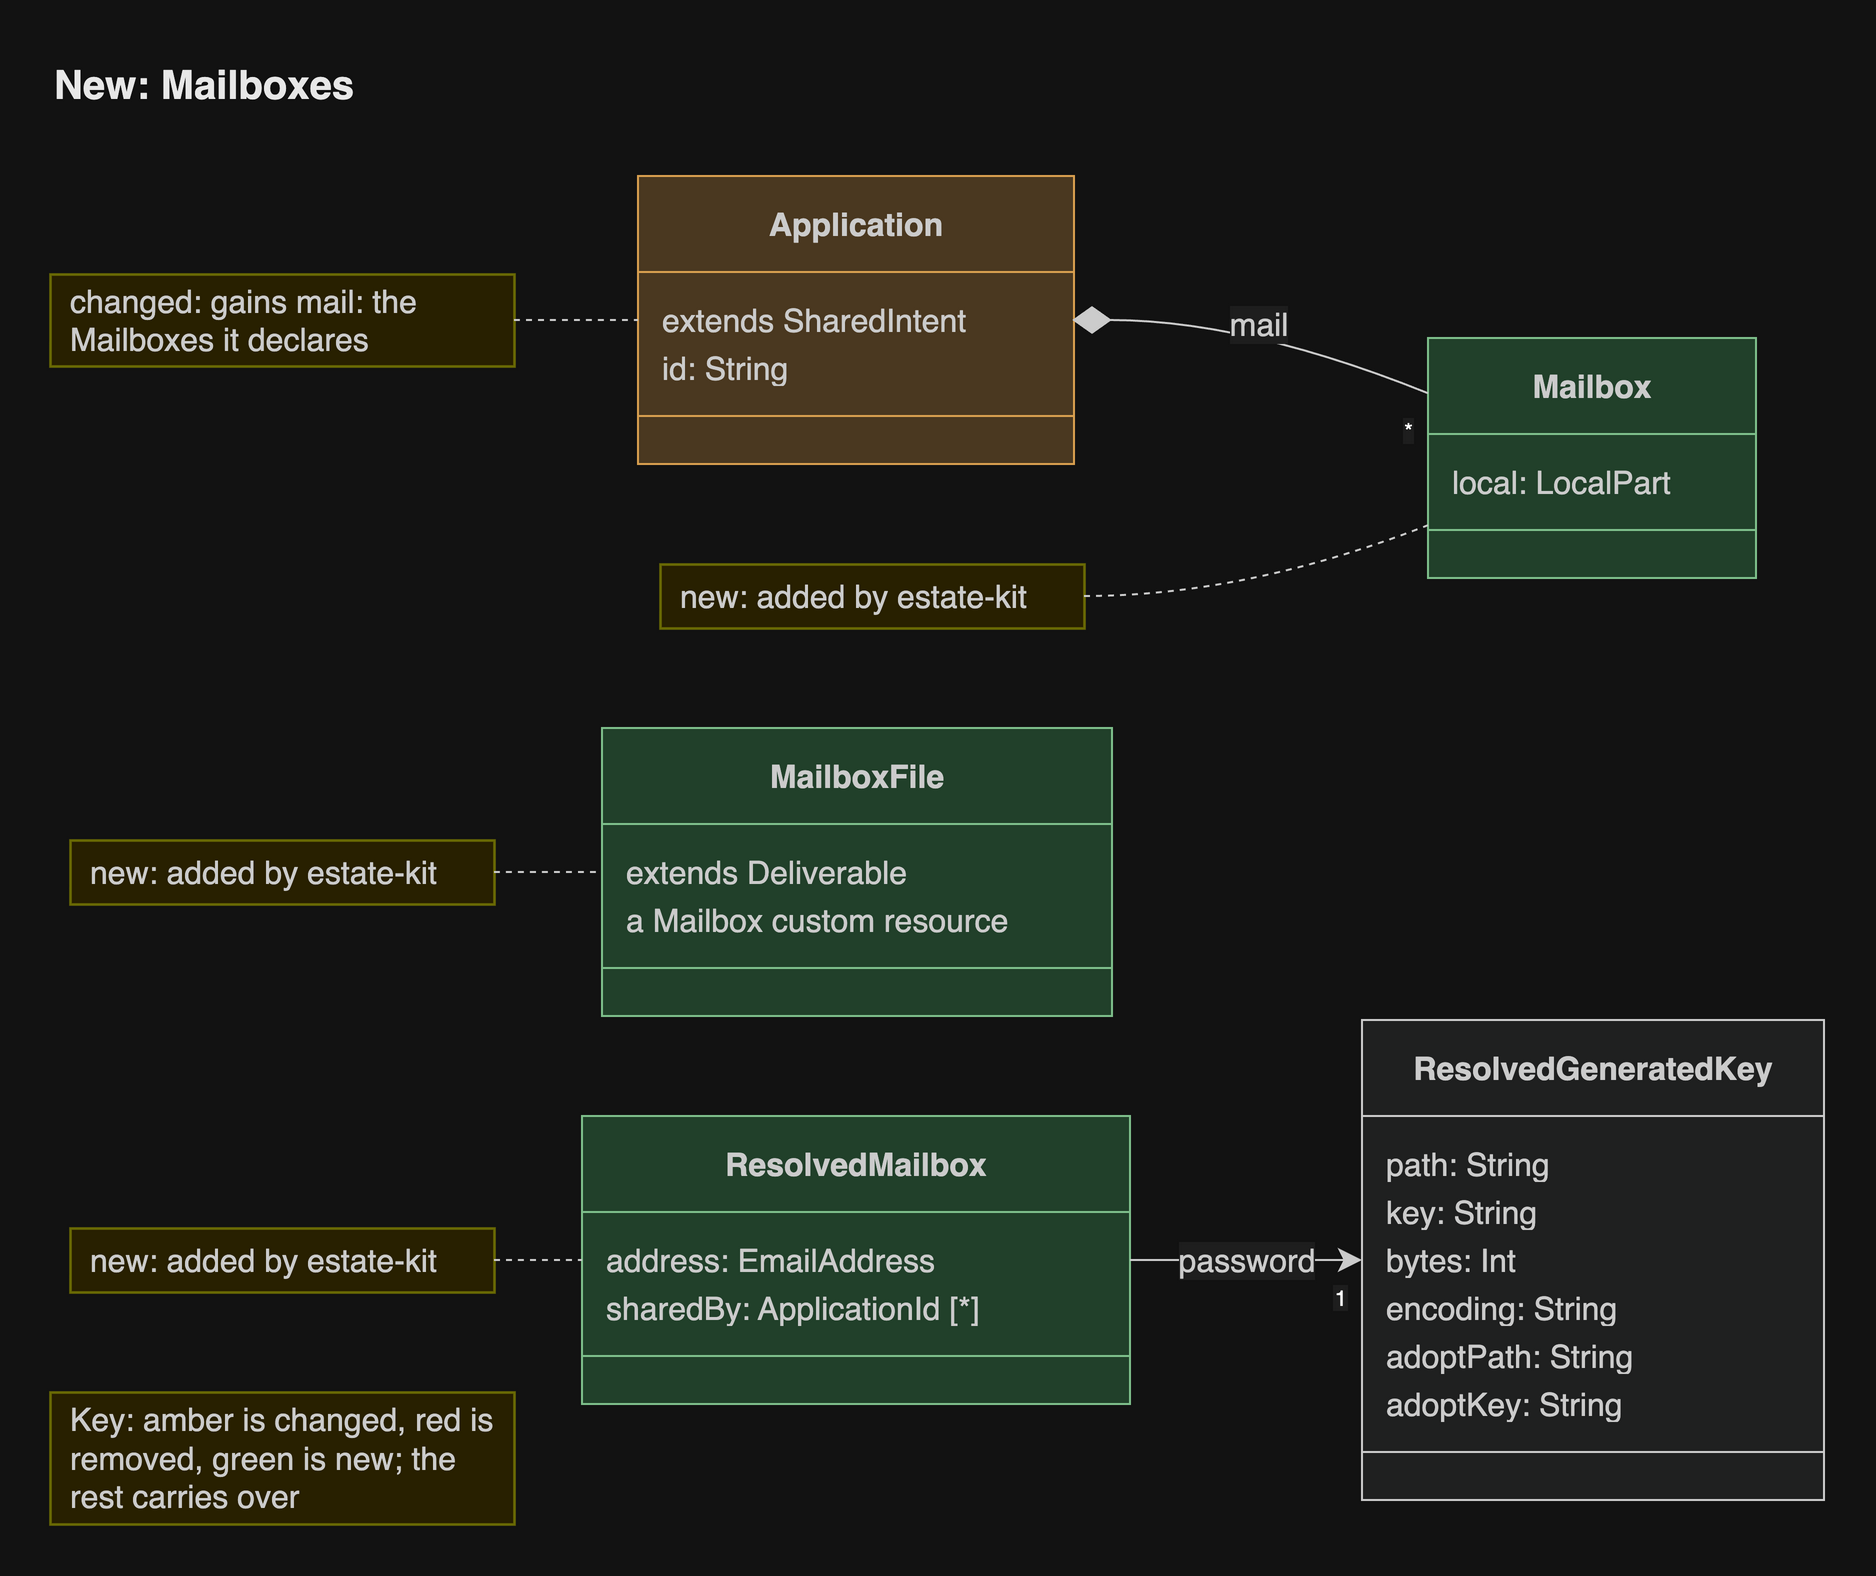

The diagram above was exported from draw.io. Its source (the exported page's mxGraphModel, read from the mxfile embedded in the PNG):
<mxGraphModel grid="0" gridSize="10" guides="1" tooltips="1" connect="1" arrows="1" fold="0" page="0" pageScale="1" pageWidth="827" pageHeight="1169" math="0" shadow="0">
  <root>
    <mxCell id="0" />
    <mxCell id="1" parent="0" />
    <UserObject label="&lt;b&gt;Application&lt;/b&gt;" mermaidId="n:Application" mermaidBaseStyle="swimlane;html=1;fontStyle=1;fontSize=16;align=center;verticalAlign=middle;horizontal=1;childLayout=stackLayout;startSize=48;horizontalStack=0;resizeParent=1;resizeParentMax=0;resizeLast=0;collapsible=0;marginTop=12;marginBottom=12;stackSpacing=0;swimlaneFillColor=light-dark(#ffe6cc,#4a3820);whiteSpace=wrap;fillColor=light-dark(#ffe6cc,#4a3820);strokeColor=light-dark(#d79b00,#d9a050);fontColor=light-dark(#333333,#cccccc);fontFamily=Helvetica;" mermaidBaseValue="&lt;b&gt;Application&lt;/b&gt;" id="2">
      <mxCell parent="1" style="swimlane;html=1;fontStyle=1;fontSize=16;align=center;verticalAlign=middle;horizontal=1;childLayout=stackLayout;startSize=48;horizontalStack=0;resizeParent=1;resizeParentMax=0;resizeLast=0;collapsible=0;marginTop=12;marginBottom=12;stackSpacing=0;swimlaneFillColor=light-dark(#ffe6cc,#4a3820);whiteSpace=wrap;fillColor=light-dark(#ffe6cc,#4a3820);strokeColor=light-dark(#d79b00,#d9a050);fontColor=light-dark(#333333,#cccccc);fontFamily=Helvetica;" vertex="1">
        <mxGeometry height="144" width="218" x="302" y="8" as="geometry" />
      </mxCell>
    </UserObject>
    <mxCell id="3" parent="2" style="text;fontSize=16;strokeColor=none;fillColor=none;align=left;verticalAlign=middle;spacingLeft=10;spacingRight=12;spacingBottom=2;overflow=hidden;rotatable=0;points=[[0,0.5],[1,0.5]];portConstraint=eastwest;fontColor=light-dark(#333333,#cccccc);fontFamily=Helvetica;" value="extends SharedIntent" vertex="1">
      <mxGeometry height="24" width="218" y="60" as="geometry" />
    </mxCell>
    <mxCell id="4" parent="2" style="text;fontSize=16;strokeColor=none;fillColor=none;align=left;verticalAlign=middle;spacingLeft=10;spacingRight=12;spacingBottom=2;overflow=hidden;rotatable=0;points=[[0,0.5],[1,0.5]];portConstraint=eastwest;fontColor=light-dark(#333333,#cccccc);fontFamily=Helvetica;" value="id: String" vertex="1">
      <mxGeometry height="24" width="218" y="84" as="geometry" />
    </mxCell>
    <mxCell id="5" parent="2" style="line;strokeWidth=1;fillColor=none;spacingLeft=3;spacingRight=3;rotatable=0;points=[];strokeColor=inherit;fontFamily=Helvetica;" vertex="1">
      <mxGeometry height="24" width="218" y="108" as="geometry" />
    </mxCell>
    <UserObject label="&lt;b&gt;Mailbox&lt;/b&gt;" mermaidId="n:Mailbox" mermaidBaseStyle="swimlane;html=1;fontStyle=1;fontSize=16;align=center;verticalAlign=middle;horizontal=1;childLayout=stackLayout;startSize=48;horizontalStack=0;resizeParent=1;resizeParentMax=0;resizeLast=0;collapsible=0;marginTop=12;marginBottom=12;stackSpacing=0;swimlaneFillColor=light-dark(#d5e8d4,#21402a);whiteSpace=wrap;fillColor=light-dark(#d5e8d4,#21402a);strokeColor=light-dark(#82b366,#7fc08c);fontColor=light-dark(#333333,#cccccc);fontFamily=Helvetica;" mermaidBaseValue="&lt;b&gt;Mailbox&lt;/b&gt;" id="6">
      <mxCell parent="1" style="swimlane;html=1;fontStyle=1;fontSize=16;align=center;verticalAlign=middle;horizontal=1;childLayout=stackLayout;startSize=48;horizontalStack=0;resizeParent=1;resizeParentMax=0;resizeLast=0;collapsible=0;marginTop=12;marginBottom=12;stackSpacing=0;swimlaneFillColor=light-dark(#d5e8d4,#21402a);whiteSpace=wrap;fillColor=light-dark(#d5e8d4,#21402a);strokeColor=light-dark(#82b366,#7fc08c);fontColor=light-dark(#333333,#cccccc);fontFamily=Helvetica;" vertex="1">
        <mxGeometry height="120" width="164" x="697" y="89" as="geometry" />
      </mxCell>
    </UserObject>
    <mxCell id="7" parent="6" style="text;fontSize=16;strokeColor=none;fillColor=none;align=left;verticalAlign=middle;spacingLeft=10;spacingRight=12;spacingBottom=2;overflow=hidden;rotatable=0;points=[[0,0.5],[1,0.5]];portConstraint=eastwest;fontColor=light-dark(#333333,#cccccc);fontFamily=Helvetica;" value="local: LocalPart" vertex="1">
      <mxGeometry height="24" width="164" y="60" as="geometry" />
    </mxCell>
    <mxCell id="8" parent="6" style="line;strokeWidth=1;fillColor=none;spacingLeft=3;spacingRight=3;rotatable=0;points=[];strokeColor=inherit;fontFamily=Helvetica;" vertex="1">
      <mxGeometry height="24" width="164" y="84" as="geometry" />
    </mxCell>
    <UserObject label="&lt;b&gt;ResolvedMailbox&lt;/b&gt;" mermaidId="n:ResolvedMailbox" mermaidBaseStyle="swimlane;html=1;fontStyle=1;fontSize=16;align=center;verticalAlign=middle;horizontal=1;childLayout=stackLayout;startSize=48;horizontalStack=0;resizeParent=1;resizeParentMax=0;resizeLast=0;collapsible=0;marginTop=12;marginBottom=12;stackSpacing=0;swimlaneFillColor=light-dark(#d5e8d4,#21402a);whiteSpace=wrap;fillColor=light-dark(#d5e8d4,#21402a);strokeColor=light-dark(#82b366,#7fc08c);fontColor=light-dark(#333333,#cccccc);fontFamily=Helvetica;" mermaidBaseValue="&lt;b&gt;ResolvedMailbox&lt;/b&gt;" id="9">
      <mxCell parent="1" style="swimlane;html=1;fontStyle=1;fontSize=16;align=center;verticalAlign=middle;horizontal=1;childLayout=stackLayout;startSize=48;horizontalStack=0;resizeParent=1;resizeParentMax=0;resizeLast=0;collapsible=0;marginTop=12;marginBottom=12;stackSpacing=0;swimlaneFillColor=light-dark(#d5e8d4,#21402a);whiteSpace=wrap;fillColor=light-dark(#d5e8d4,#21402a);strokeColor=light-dark(#82b366,#7fc08c);fontColor=light-dark(#333333,#cccccc);fontFamily=Helvetica;" vertex="1">
        <mxGeometry height="144" width="274" x="274" y="478" as="geometry" />
      </mxCell>
    </UserObject>
    <mxCell id="10" parent="9" style="text;fontSize=16;strokeColor=none;fillColor=none;align=left;verticalAlign=middle;spacingLeft=10;spacingRight=12;spacingBottom=2;overflow=hidden;rotatable=0;points=[[0,0.5],[1,0.5]];portConstraint=eastwest;fontColor=light-dark(#333333,#cccccc);fontFamily=Helvetica;" value="address: EmailAddress" vertex="1">
      <mxGeometry height="24" width="274" y="60" as="geometry" />
    </mxCell>
    <mxCell id="11" parent="9" style="text;fontSize=16;strokeColor=none;fillColor=none;align=left;verticalAlign=middle;spacingLeft=10;spacingRight=12;spacingBottom=2;overflow=hidden;rotatable=0;points=[[0,0.5],[1,0.5]];portConstraint=eastwest;fontColor=light-dark(#333333,#cccccc);fontFamily=Helvetica;" value="sharedBy: ApplicationId [*]" vertex="1">
      <mxGeometry height="24" width="274" y="84" as="geometry" />
    </mxCell>
    <mxCell id="12" parent="9" style="line;strokeWidth=1;fillColor=none;spacingLeft=3;spacingRight=3;rotatable=0;points=[];strokeColor=inherit;fontFamily=Helvetica;" vertex="1">
      <mxGeometry height="24" width="274" y="108" as="geometry" />
    </mxCell>
    <UserObject label="&lt;b&gt;ResolvedGeneratedKey&lt;/b&gt;" mermaidId="n:ResolvedGeneratedKey" mermaidBaseStyle="swimlane;html=1;fontStyle=1;fontSize=16;align=center;verticalAlign=middle;horizontal=1;childLayout=stackLayout;startSize=48;horizontalStack=0;resizeParent=1;resizeParentMax=0;resizeLast=0;collapsible=0;marginTop=12;marginBottom=12;stackSpacing=0;swimlaneFillColor=light-dark(#ECECFF,#1f2020);whiteSpace=wrap;fillColor=light-dark(#ECECFF,#1f2020);strokeColor=light-dark(#9370DB,#cccccc);fontColor=light-dark(#333333,#cccccc);fontFamily=Helvetica;" mermaidBaseValue="&lt;b&gt;ResolvedGeneratedKey&lt;/b&gt;" id="13">
      <mxCell parent="1" style="swimlane;html=1;fontStyle=1;fontSize=16;align=center;verticalAlign=middle;horizontal=1;childLayout=stackLayout;startSize=48;horizontalStack=0;resizeParent=1;resizeParentMax=0;resizeLast=0;collapsible=0;marginTop=12;marginBottom=12;stackSpacing=0;swimlaneFillColor=light-dark(#ECECFF,#1f2020);whiteSpace=wrap;fillColor=light-dark(#ECECFF,#1f2020);strokeColor=light-dark(#9370DB,#cccccc);fontColor=light-dark(#333333,#cccccc);fontFamily=Helvetica;" vertex="1">
        <mxGeometry height="240" width="231" x="664" y="430" as="geometry" />
      </mxCell>
    </UserObject>
    <mxCell id="14" parent="13" style="text;fontSize=16;strokeColor=none;fillColor=none;align=left;verticalAlign=middle;spacingLeft=10;spacingRight=12;spacingBottom=2;overflow=hidden;rotatable=0;points=[[0,0.5],[1,0.5]];portConstraint=eastwest;fontColor=light-dark(#333333,#cccccc);fontFamily=Helvetica;" value="path: String" vertex="1">
      <mxGeometry height="24" width="231" y="60" as="geometry" />
    </mxCell>
    <mxCell id="15" parent="13" style="text;fontSize=16;strokeColor=none;fillColor=none;align=left;verticalAlign=middle;spacingLeft=10;spacingRight=12;spacingBottom=2;overflow=hidden;rotatable=0;points=[[0,0.5],[1,0.5]];portConstraint=eastwest;fontColor=light-dark(#333333,#cccccc);fontFamily=Helvetica;" value="key: String" vertex="1">
      <mxGeometry height="24" width="231" y="84" as="geometry" />
    </mxCell>
    <mxCell id="16" parent="13" style="text;fontSize=16;strokeColor=none;fillColor=none;align=left;verticalAlign=middle;spacingLeft=10;spacingRight=12;spacingBottom=2;overflow=hidden;rotatable=0;points=[[0,0.5],[1,0.5]];portConstraint=eastwest;fontColor=light-dark(#333333,#cccccc);fontFamily=Helvetica;" value="bytes: Int" vertex="1">
      <mxGeometry height="24" width="231" y="108" as="geometry" />
    </mxCell>
    <mxCell id="17" parent="13" style="text;fontSize=16;strokeColor=none;fillColor=none;align=left;verticalAlign=middle;spacingLeft=10;spacingRight=12;spacingBottom=2;overflow=hidden;rotatable=0;points=[[0,0.5],[1,0.5]];portConstraint=eastwest;fontColor=light-dark(#333333,#cccccc);fontFamily=Helvetica;" value="encoding: String" vertex="1">
      <mxGeometry height="24" width="231" y="132" as="geometry" />
    </mxCell>
    <mxCell id="18" parent="13" style="text;fontSize=16;strokeColor=none;fillColor=none;align=left;verticalAlign=middle;spacingLeft=10;spacingRight=12;spacingBottom=2;overflow=hidden;rotatable=0;points=[[0,0.5],[1,0.5]];portConstraint=eastwest;fontColor=light-dark(#333333,#cccccc);fontFamily=Helvetica;" value="adoptPath: String" vertex="1">
      <mxGeometry height="24" width="231" y="156" as="geometry" />
    </mxCell>
    <mxCell id="19" parent="13" style="text;fontSize=16;strokeColor=none;fillColor=none;align=left;verticalAlign=middle;spacingLeft=10;spacingRight=12;spacingBottom=2;overflow=hidden;rotatable=0;points=[[0,0.5],[1,0.5]];portConstraint=eastwest;fontColor=light-dark(#333333,#cccccc);fontFamily=Helvetica;" value="adoptKey: String" vertex="1">
      <mxGeometry height="24" width="231" y="180" as="geometry" />
    </mxCell>
    <mxCell id="20" parent="13" style="line;strokeWidth=1;fillColor=none;spacingLeft=3;spacingRight=3;rotatable=0;points=[];strokeColor=inherit;fontFamily=Helvetica;" vertex="1">
      <mxGeometry height="24" width="231" y="204" as="geometry" />
    </mxCell>
    <UserObject label="&lt;b&gt;MailboxFile&lt;/b&gt;" mermaidId="n:MailboxFile" mermaidBaseStyle="swimlane;html=1;fontStyle=1;fontSize=16;align=center;verticalAlign=middle;horizontal=1;childLayout=stackLayout;startSize=48;horizontalStack=0;resizeParent=1;resizeParentMax=0;resizeLast=0;collapsible=0;marginTop=12;marginBottom=12;stackSpacing=0;swimlaneFillColor=light-dark(#d5e8d4,#21402a);whiteSpace=wrap;fillColor=light-dark(#d5e8d4,#21402a);strokeColor=light-dark(#82b366,#7fc08c);fontColor=light-dark(#333333,#cccccc);fontFamily=Helvetica;" mermaidBaseValue="&lt;b&gt;MailboxFile&lt;/b&gt;" id="21">
      <mxCell parent="1" style="swimlane;html=1;fontStyle=1;fontSize=16;align=center;verticalAlign=middle;horizontal=1;childLayout=stackLayout;startSize=48;horizontalStack=0;resizeParent=1;resizeParentMax=0;resizeLast=0;collapsible=0;marginTop=12;marginBottom=12;stackSpacing=0;swimlaneFillColor=light-dark(#d5e8d4,#21402a);whiteSpace=wrap;fillColor=light-dark(#d5e8d4,#21402a);strokeColor=light-dark(#82b366,#7fc08c);fontColor=light-dark(#333333,#cccccc);fontFamily=Helvetica;" vertex="1">
        <mxGeometry height="144" width="255" x="284" y="284" as="geometry" />
      </mxCell>
    </UserObject>
    <mxCell id="22" parent="21" style="text;fontSize=16;strokeColor=none;fillColor=none;align=left;verticalAlign=middle;spacingLeft=10;spacingRight=12;spacingBottom=2;overflow=hidden;rotatable=0;points=[[0,0.5],[1,0.5]];portConstraint=eastwest;fontColor=light-dark(#333333,#cccccc);fontFamily=Helvetica;" value="extends Deliverable" vertex="1">
      <mxGeometry height="24" width="255" y="60" as="geometry" />
    </mxCell>
    <mxCell id="23" parent="21" style="text;fontSize=16;strokeColor=none;fillColor=none;align=left;verticalAlign=middle;spacingLeft=10;spacingRight=12;spacingBottom=2;overflow=hidden;rotatable=0;points=[[0,0.5],[1,0.5]];portConstraint=eastwest;fontColor=light-dark(#333333,#cccccc);fontFamily=Helvetica;" value="a Mailbox custom resource" vertex="1">
      <mxGeometry height="24" width="255" y="84" as="geometry" />
    </mxCell>
    <mxCell id="24" parent="21" style="line;strokeWidth=1;fillColor=none;spacingLeft=3;spacingRight=3;rotatable=0;points=[];strokeColor=inherit;fontFamily=Helvetica;" vertex="1">
      <mxGeometry height="24" width="255" y="108" as="geometry" />
    </mxCell>
    <UserObject label="changed: gains mail: the Mailboxes it declares" mermaidId="n:_note_0" mermaidBaseStyle="rounded=0;whiteSpace=wrap;html=1;align=left;spacingLeft=8;spacingRight=8;fillColor=#fff5ad;strokeColor=#aaaa33;strokeWidth=1.3;fontColor=light-dark(#333333,#cccccc);fontSize=16;fontFamily=Helvetica;" mermaidBaseValue="changed: gains mail: the Mailboxes it declares" id="25">
      <mxCell parent="1" style="rounded=0;whiteSpace=wrap;html=1;align=left;spacingLeft=8;spacingRight=8;fillColor=#fff5ad;strokeColor=#aaaa33;strokeWidth=1.3;fontColor=light-dark(#333333,#cccccc);fontSize=16;fontFamily=Helvetica;" vertex="1">
        <mxGeometry height="46" width="232" x="8" y="57" as="geometry" />
      </mxCell>
    </UserObject>
    <UserObject label="new: added by estate-kit" mermaidId="n:_note_1" mermaidBaseStyle="rounded=0;whiteSpace=wrap;html=1;align=left;spacingLeft=8;spacingRight=8;fillColor=#fff5ad;strokeColor=#aaaa33;strokeWidth=1.3;fontColor=light-dark(#333333,#cccccc);fontSize=16;fontFamily=Helvetica;" mermaidBaseValue="new: added by estate-kit" id="26">
      <mxCell parent="1" style="rounded=0;whiteSpace=wrap;html=1;align=left;spacingLeft=8;spacingRight=8;fillColor=#fff5ad;strokeColor=#aaaa33;strokeWidth=1.3;fontColor=light-dark(#333333,#cccccc);fontSize=16;fontFamily=Helvetica;" vertex="1">
        <mxGeometry height="32" width="212" x="313" y="202" as="geometry" />
      </mxCell>
    </UserObject>
    <UserObject label="new: added by estate-kit" mermaidId="n:_note_2" mermaidBaseStyle="rounded=0;whiteSpace=wrap;html=1;align=left;spacingLeft=8;spacingRight=8;fillColor=#fff5ad;strokeColor=#aaaa33;strokeWidth=1.3;fontColor=light-dark(#333333,#cccccc);fontSize=16;fontFamily=Helvetica;" mermaidBaseValue="new: added by estate-kit" id="27">
      <mxCell parent="1" style="rounded=0;whiteSpace=wrap;html=1;align=left;spacingLeft=8;spacingRight=8;fillColor=#fff5ad;strokeColor=#aaaa33;strokeWidth=1.3;fontColor=light-dark(#333333,#cccccc);fontSize=16;fontFamily=Helvetica;" vertex="1">
        <mxGeometry height="32" width="212" x="18" y="534" as="geometry" />
      </mxCell>
    </UserObject>
    <UserObject label="new: added by estate-kit" mermaidId="n:_note_3" mermaidBaseStyle="rounded=0;whiteSpace=wrap;html=1;align=left;spacingLeft=8;spacingRight=8;fillColor=#fff5ad;strokeColor=#aaaa33;strokeWidth=1.3;fontColor=light-dark(#333333,#cccccc);fontSize=16;fontFamily=Helvetica;" mermaidBaseValue="new: added by estate-kit" id="28">
      <mxCell parent="1" style="rounded=0;whiteSpace=wrap;html=1;align=left;spacingLeft=8;spacingRight=8;fillColor=#fff5ad;strokeColor=#aaaa33;strokeWidth=1.3;fontColor=light-dark(#333333,#cccccc);fontSize=16;fontFamily=Helvetica;" vertex="1">
        <mxGeometry height="32" width="212" x="18" y="340" as="geometry" />
      </mxCell>
    </UserObject>
    <UserObject label="Key: amber is changed, red is removed, green is new; the rest carries over" mermaidId="n:_note_4" mermaidBaseStyle="rounded=0;whiteSpace=wrap;html=1;align=left;spacingLeft=8;spacingRight=8;fillColor=#fff5ad;strokeColor=#aaaa33;strokeWidth=1.3;fontColor=light-dark(#333333,#cccccc);fontSize=16;fontFamily=Helvetica;" mermaidBaseValue="Key: amber is changed, red is removed, green is new; the rest carries over" id="29">
      <mxCell parent="1" style="rounded=0;whiteSpace=wrap;html=1;align=left;spacingLeft=8;spacingRight=8;fillColor=#fff5ad;strokeColor=#aaaa33;strokeWidth=1.3;fontColor=light-dark(#333333,#cccccc);fontSize=16;fontFamily=Helvetica;" vertex="1">
        <mxGeometry height="66" width="232" x="8" y="616" as="geometry" />
      </mxCell>
    </UserObject>
    <UserObject label="mail" mermaidId="e:Application-&gt;Mailbox#0" mermaidBaseStyle="curved=1;startArrow=mermaidDiamond;startSize=17;startFill=1;endArrow=none;strokeColor=light-dark(#333333,#cccccc);html=1;fontSize=16;fontColor=light-dark(#333333,#cccccc);exitX=1;exitY=0.5;entryX=0;entryY=0.23;fontFamily=Helvetica;labelBackgroundColor=light-dark(#ffffff,#1e1e1e);" mermaidBaseValue="mail" id="30">
      <mxCell edge="1" parent="1" source="2" style="curved=1;startArrow=mermaidDiamond;startSize=17;startFill=1;endArrow=none;strokeColor=light-dark(#333333,#cccccc);html=1;fontSize=16;fontColor=light-dark(#333333,#cccccc);exitX=1;exitY=0.5;entryX=0;entryY=0.23;fontFamily=Helvetica;labelBackgroundColor=light-dark(#ffffff,#1e1e1e);" target="6">
        <mxGeometry relative="1" as="geometry">
          <Array as="points">
            <mxPoint x="606" y="80" />
          </Array>
        </mxGeometry>
      </mxCell>
    </UserObject>
    <mxCell id="31" parent="30" style="edgeLabel;resizable=0;fontSize=11;spacing=8;align=right;verticalAlign=top;fontFamily=Helvetica;labelBackgroundColor=light-dark(#ffffff,#1e1e1e);" value="*" vertex="1">
      <mxGeometry relative="1" x="1" as="geometry" />
    </mxCell>
    <UserObject label="password" mermaidId="e:ResolvedMailbox-&gt;ResolvedGeneratedKey#0" mermaidBaseStyle="curved=1;startArrow=none;endArrow=classic;endSize=9;strokeColor=light-dark(#333333,#cccccc);html=1;fontSize=16;fontColor=light-dark(#333333,#cccccc);exitX=1;exitY=0.5;entryX=0;entryY=0.5;fontFamily=Helvetica;labelBackgroundColor=light-dark(#ffffff,#1e1e1e);" mermaidBaseValue="password" id="32">
      <mxCell edge="1" parent="1" source="9" style="curved=1;startArrow=none;endArrow=classic;endSize=9;strokeColor=light-dark(#333333,#cccccc);html=1;fontSize=16;fontColor=light-dark(#333333,#cccccc);exitX=1;exitY=0.5;entryX=0;entryY=0.5;fontFamily=Helvetica;labelBackgroundColor=light-dark(#ffffff,#1e1e1e);" target="13">
        <mxGeometry relative="1" as="geometry">
          <Array as="points" />
        </mxGeometry>
      </mxCell>
    </UserObject>
    <mxCell id="33" parent="32" style="edgeLabel;resizable=0;fontSize=11;spacing=8;align=right;verticalAlign=top;fontFamily=Helvetica;labelBackgroundColor=light-dark(#ffffff,#1e1e1e);" value="1" vertex="1">
      <mxGeometry relative="1" x="1" as="geometry" />
    </mxCell>
    <UserObject label="" mermaidId="e:_note_0-&gt;Application#0" mermaidBaseStyle="curved=1;dashed=1;startArrow=none;endArrow=none;strokeColor=light-dark(#333333,#cccccc);exitX=0.93;exitY=0.5;entryX=0;entryY=0.5;fontFamily=Helvetica;" mermaidBaseValue="" id="34">
      <mxCell edge="1" parent="1" source="25" style="curved=1;dashed=1;startArrow=none;endArrow=none;strokeColor=light-dark(#333333,#cccccc);exitX=0.93;exitY=0.5;entryX=0;entryY=0.5;fixDash=1;fontFamily=Helvetica;" target="2">
        <mxGeometry relative="1" as="geometry">
          <Array as="points" />
        </mxGeometry>
      </mxCell>
    </UserObject>
    <UserObject label="" mermaidId="e:_note_1-&gt;Mailbox#0" mermaidBaseStyle="curved=1;dashed=1;startArrow=none;endArrow=none;strokeColor=light-dark(#333333,#cccccc);exitX=0.92;exitY=0.5;entryX=0;entryY=0.78;fontFamily=Helvetica;" mermaidBaseValue="" id="35">
      <mxCell edge="1" parent="1" source="26" style="curved=1;dashed=1;startArrow=none;endArrow=none;strokeColor=light-dark(#333333,#cccccc);exitX=0.92;exitY=0.5;entryX=0;entryY=0.78;fixDash=1;fontFamily=Helvetica;" target="6">
        <mxGeometry relative="1" as="geometry">
          <Array as="points">
            <mxPoint x="606" y="218" />
          </Array>
        </mxGeometry>
      </mxCell>
    </UserObject>
    <UserObject label="" mermaidId="e:_note_2-&gt;ResolvedMailbox#0" mermaidBaseStyle="curved=1;dashed=1;startArrow=none;endArrow=none;strokeColor=light-dark(#333333,#cccccc);exitX=0.92;exitY=0.5;entryX=0;entryY=0.5;fontFamily=Helvetica;" mermaidBaseValue="" id="36">
      <mxCell edge="1" parent="1" source="27" style="curved=1;dashed=1;startArrow=none;endArrow=none;strokeColor=light-dark(#333333,#cccccc);exitX=0.92;exitY=0.5;entryX=0;entryY=0.5;fixDash=1;fontFamily=Helvetica;" target="9">
        <mxGeometry relative="1" as="geometry">
          <Array as="points" />
        </mxGeometry>
      </mxCell>
    </UserObject>
    <UserObject label="" mermaidId="e:_note_3-&gt;MailboxFile#0" mermaidBaseStyle="curved=1;dashed=1;startArrow=none;endArrow=none;strokeColor=light-dark(#333333,#cccccc);exitX=0.92;exitY=0.5;entryX=0;entryY=0.5;fontFamily=Helvetica;" mermaidBaseValue="" id="37">
      <mxCell edge="1" parent="1" source="28" style="curved=1;dashed=1;startArrow=none;endArrow=none;strokeColor=light-dark(#333333,#cccccc);exitX=0.92;exitY=0.5;entryX=0;entryY=0.5;fixDash=1;fontFamily=Helvetica;" target="21">
        <mxGeometry relative="1" as="geometry">
          <Array as="points" />
        </mxGeometry>
      </mxCell>
    </UserObject>
    <mxCell id="header" value="New: Mailboxes" style="text;html=1;whiteSpace=wrap;align=left;verticalAlign=middle;fontSize=20;fontStyle=1;fontColor=light-dark(#1a1a1a,#e8e8e8);fontFamily=Helvetica;" vertex="1" parent="1">
      <mxGeometry x="8" y="-56" width="887" height="36" as="geometry" />
    </mxCell>
  </root>
</mxGraphModel>